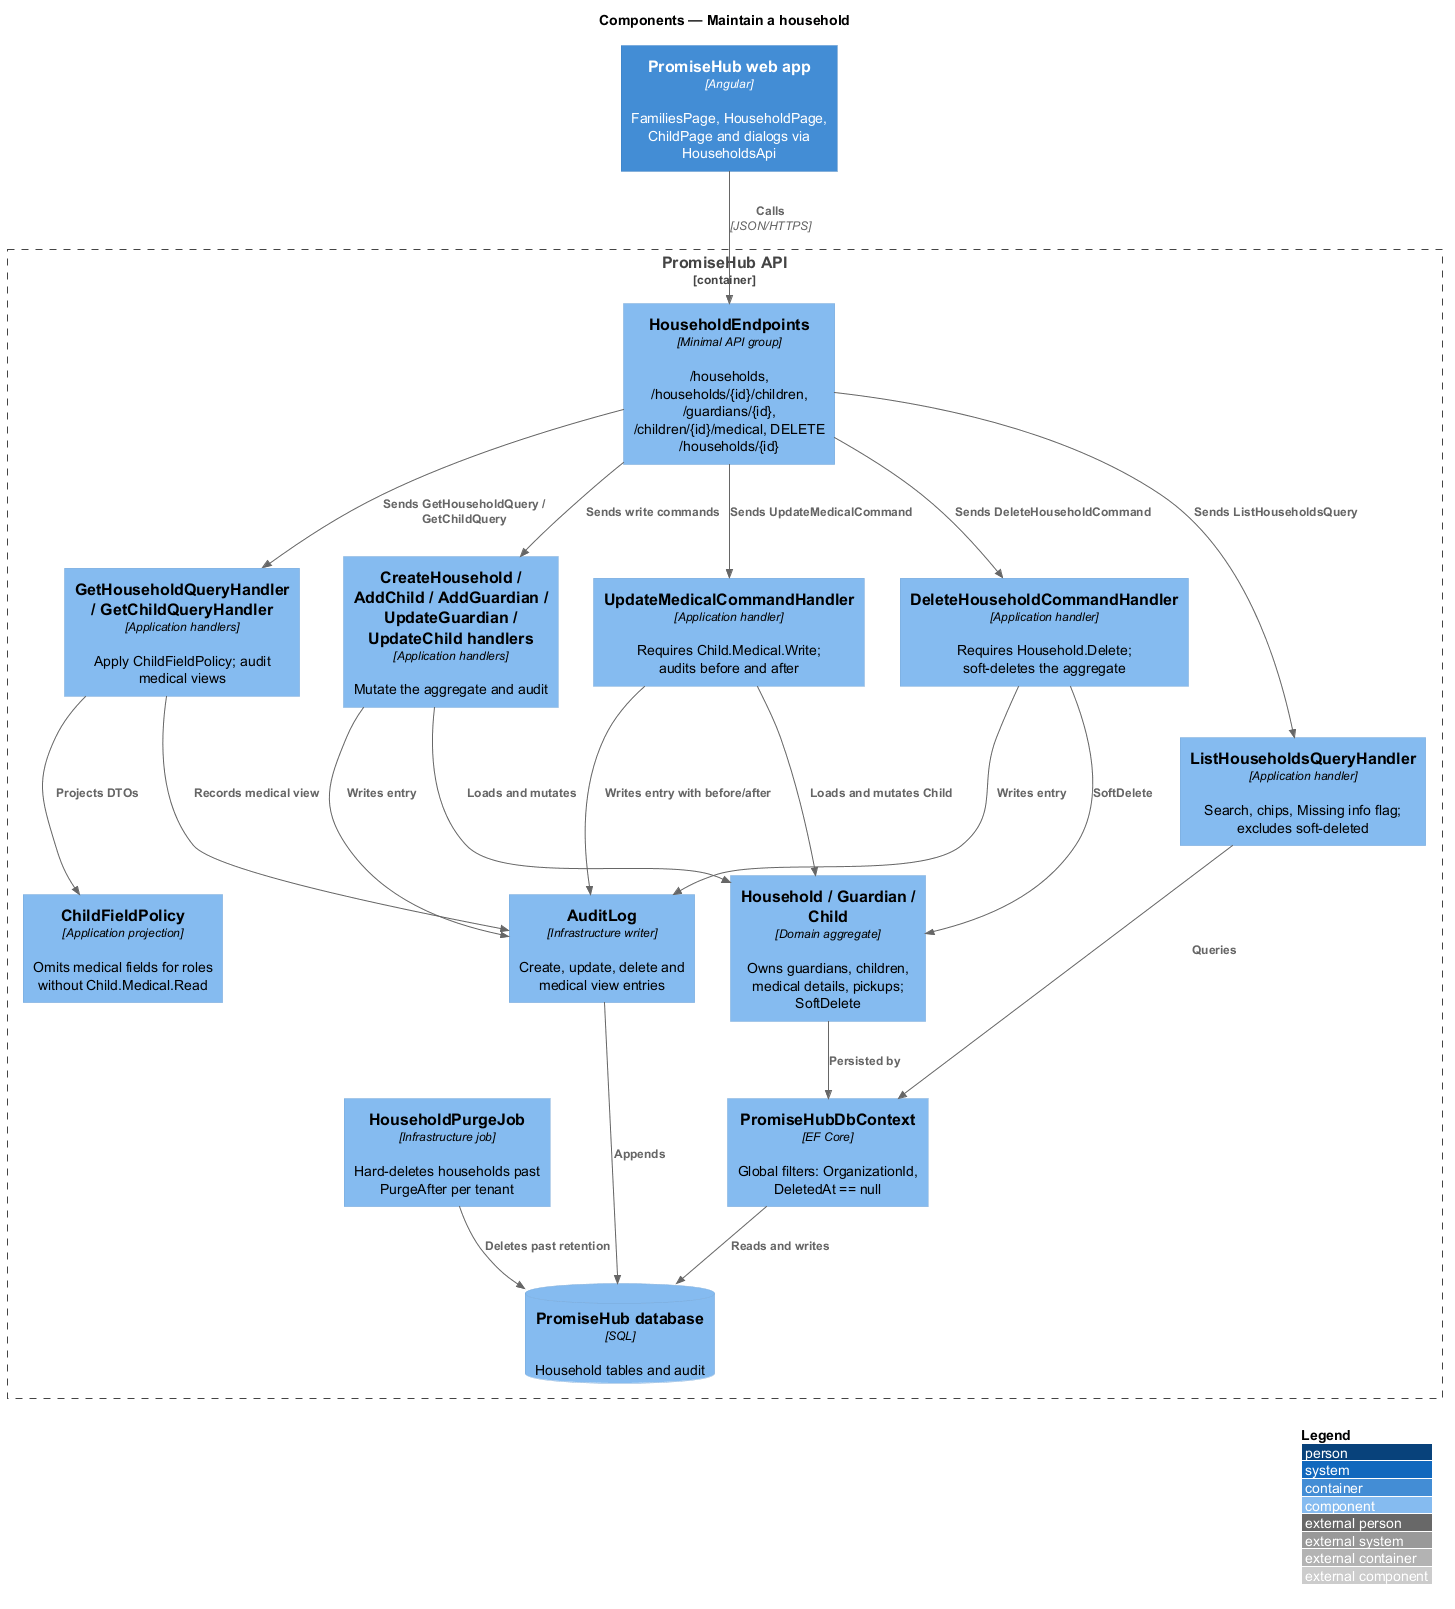

The diagram above was rendered by PlantUML. Its source (embedded in the PNG):
@startuml
!include <C4/C4_Component>
LAYOUT_WITH_LEGEND()
title Components — Maintain a household

Container(web, "PromiseHub web app", "Angular", "FamiliesPage, HouseholdPage, ChildPage and dialogs via HouseholdsApi")
Container_Boundary(api, "PromiseHub API") {
  Component(endpoints, "HouseholdEndpoints", "Minimal API group", "/households, /households/{id}/children, /guardians/{id}, /children/{id}/medical, DELETE /households/{id}")
  Component(list, "ListHouseholdsQueryHandler", "Application handler", "Search, chips, Missing info flag; excludes soft-deleted")
  Component(get, "GetHouseholdQueryHandler / GetChildQueryHandler", "Application handlers", "Apply ChildFieldPolicy; audit medical views")
  Component(writes, "CreateHousehold / AddChild / AddGuardian / UpdateGuardian / UpdateChild handlers", "Application handlers", "Mutate the aggregate and audit")
  Component(medical, "UpdateMedicalCommandHandler", "Application handler", "Requires Child.Medical.Write; audits before and after")
  Component(delete, "DeleteHouseholdCommandHandler", "Application handler", "Requires Household.Delete; soft-deletes the aggregate")
  Component(fieldpolicy, "ChildFieldPolicy", "Application projection", "Omits medical fields for roles without Child.Medical.Read")
  Component(household, "Household / Guardian / Child", "Domain aggregate", "Owns guardians, children, medical details, pickups; SoftDelete")
  Component(dbctx, "PromiseHubDbContext", "EF Core", "Global filters: OrganizationId, DeletedAt == null")
  Component(audit, "AuditLog", "Infrastructure writer", "Create, update, delete and medical view entries")
  Component(purge, "HouseholdPurgeJob", "Infrastructure job", "Hard-deletes households past PurgeAfter per tenant")
  ComponentDb(db, "PromiseHub database", "SQL", "Household tables and audit")
}
Rel(web, endpoints, "Calls", "JSON/HTTPS")
Rel(endpoints, list, "Sends ListHouseholdsQuery")
Rel(endpoints, get, "Sends GetHouseholdQuery / GetChildQuery")
Rel(endpoints, writes, "Sends write commands")
Rel(endpoints, medical, "Sends UpdateMedicalCommand")
Rel(endpoints, delete, "Sends DeleteHouseholdCommand")
Rel(get, fieldpolicy, "Projects DTOs")
Rel(get, audit, "Records medical view")
Rel(writes, household, "Loads and mutates")
Rel(medical, household, "Loads and mutates Child")
Rel(delete, household, "SoftDelete")
Rel(writes, audit, "Writes entry")
Rel(medical, audit, "Writes entry with before/after")
Rel(delete, audit, "Writes entry")
Rel(list, dbctx, "Queries")
Rel(household, dbctx, "Persisted by")
Rel(dbctx, db, "Reads and writes")
Rel(audit, db, "Appends")
Rel(purge, db, "Deletes past retention")
@enduml